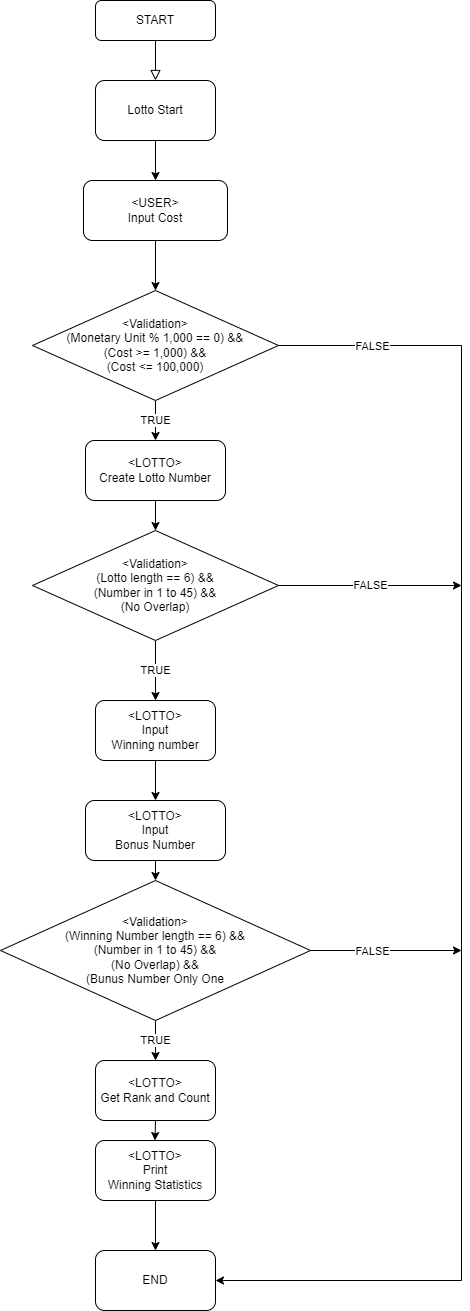

The diagram above was exported from draw.io. Its source (the exported page's mxGraphModel, read from the mxfile embedded in the PNG):
<mxGraphModel dx="1038" dy="571" grid="1" gridSize="10" guides="1" tooltips="1" connect="1" arrows="1" fold="1" page="1" pageScale="1" pageWidth="827" pageHeight="1169" math="0" shadow="0">
  <root>
    <mxCell id="WIyWlLk6GJQsqaUBKTNV-0" />
    <mxCell id="WIyWlLk6GJQsqaUBKTNV-1" parent="WIyWlLk6GJQsqaUBKTNV-0" />
    <mxCell id="WIyWlLk6GJQsqaUBKTNV-2" value="" style="rounded=0;html=1;jettySize=auto;orthogonalLoop=1;fontSize=11;endArrow=block;endFill=0;endSize=8;strokeWidth=1;shadow=0;labelBackgroundColor=none;edgeStyle=orthogonalEdgeStyle;entryX=0.5;entryY=0;entryDx=0;entryDy=0;" parent="WIyWlLk6GJQsqaUBKTNV-1" source="WIyWlLk6GJQsqaUBKTNV-3" target="mMjL5QNK4S29RdWaCI_1-0" edge="1">
      <mxGeometry relative="1" as="geometry">
        <mxPoint x="414" y="160" as="targetPoint" />
      </mxGeometry>
    </mxCell>
    <mxCell id="WIyWlLk6GJQsqaUBKTNV-3" value="START" style="rounded=1;whiteSpace=wrap;html=1;fontSize=12;glass=0;strokeWidth=1;shadow=0;" parent="WIyWlLk6GJQsqaUBKTNV-1" vertex="1">
      <mxGeometry x="354" y="70" width="120" height="40" as="geometry" />
    </mxCell>
    <mxCell id="mMjL5QNK4S29RdWaCI_1-2" style="edgeStyle=orthogonalEdgeStyle;rounded=0;orthogonalLoop=1;jettySize=auto;html=1;exitX=0.5;exitY=1;exitDx=0;exitDy=0;entryX=0.5;entryY=0;entryDx=0;entryDy=0;" parent="WIyWlLk6GJQsqaUBKTNV-1" source="mMjL5QNK4S29RdWaCI_1-0" target="mMjL5QNK4S29RdWaCI_1-1" edge="1">
      <mxGeometry relative="1" as="geometry" />
    </mxCell>
    <mxCell id="mMjL5QNK4S29RdWaCI_1-0" value="Lotto Start" style="rounded=1;whiteSpace=wrap;html=1;" parent="WIyWlLk6GJQsqaUBKTNV-1" vertex="1">
      <mxGeometry x="354" y="150" width="120" height="60" as="geometry" />
    </mxCell>
    <mxCell id="-S4FEGGPYO4VnuuKx5em-2" style="edgeStyle=orthogonalEdgeStyle;rounded=0;orthogonalLoop=1;jettySize=auto;html=1;entryX=0.5;entryY=0;entryDx=0;entryDy=0;" edge="1" parent="WIyWlLk6GJQsqaUBKTNV-1" source="mMjL5QNK4S29RdWaCI_1-1" target="-S4FEGGPYO4VnuuKx5em-0">
      <mxGeometry relative="1" as="geometry" />
    </mxCell>
    <mxCell id="mMjL5QNK4S29RdWaCI_1-1" value="&amp;lt;USER&amp;gt;&lt;br&gt;Input Cost" style="rounded=1;whiteSpace=wrap;html=1;" parent="WIyWlLk6GJQsqaUBKTNV-1" vertex="1">
      <mxGeometry x="342" y="250" width="144" height="60" as="geometry" />
    </mxCell>
    <mxCell id="mMjL5QNK4S29RdWaCI_1-6" style="edgeStyle=orthogonalEdgeStyle;rounded=0;orthogonalLoop=1;jettySize=auto;html=1;exitX=0.5;exitY=1;exitDx=0;exitDy=0;" parent="WIyWlLk6GJQsqaUBKTNV-1" source="mMjL5QNK4S29RdWaCI_1-3" target="mMjL5QNK4S29RdWaCI_1-5" edge="1">
      <mxGeometry relative="1" as="geometry" />
    </mxCell>
    <mxCell id="mMjL5QNK4S29RdWaCI_1-3" value="&amp;lt;LOTTO&amp;gt;&lt;br&gt;Create Lotto Number" style="rounded=1;whiteSpace=wrap;html=1;" parent="WIyWlLk6GJQsqaUBKTNV-1" vertex="1">
      <mxGeometry x="344" y="510" width="140" height="60" as="geometry" />
    </mxCell>
    <mxCell id="mMjL5QNK4S29RdWaCI_1-10" value="TRUE" style="edgeStyle=orthogonalEdgeStyle;rounded=0;orthogonalLoop=1;jettySize=auto;html=1;exitX=0.5;exitY=1;exitDx=0;exitDy=0;entryX=0.5;entryY=0;entryDx=0;entryDy=0;" parent="WIyWlLk6GJQsqaUBKTNV-1" source="mMjL5QNK4S29RdWaCI_1-5" target="mMjL5QNK4S29RdWaCI_1-9" edge="1">
      <mxGeometry relative="1" as="geometry" />
    </mxCell>
    <mxCell id="-S4FEGGPYO4VnuuKx5em-6" value="FALSE" style="edgeStyle=orthogonalEdgeStyle;rounded=0;orthogonalLoop=1;jettySize=auto;html=1;exitX=1;exitY=0.5;exitDx=0;exitDy=0;" edge="1" parent="WIyWlLk6GJQsqaUBKTNV-1" source="mMjL5QNK4S29RdWaCI_1-5">
      <mxGeometry relative="1" as="geometry">
        <mxPoint x="720" y="655" as="targetPoint" />
      </mxGeometry>
    </mxCell>
    <mxCell id="mMjL5QNK4S29RdWaCI_1-5" value="&amp;lt;Validation&amp;gt;&lt;br&gt;(Lotto length == 6) &amp;amp;&amp;amp;&lt;br&gt;(Number in 1 to 45) &amp;amp;&amp;amp;&lt;br&gt;(No Overlap)" style="rhombus;whiteSpace=wrap;html=1;" parent="WIyWlLk6GJQsqaUBKTNV-1" vertex="1">
      <mxGeometry x="291" y="600" width="246" height="110" as="geometry" />
    </mxCell>
    <mxCell id="mMjL5QNK4S29RdWaCI_1-12" style="edgeStyle=orthogonalEdgeStyle;rounded=0;orthogonalLoop=1;jettySize=auto;html=1;exitX=0.5;exitY=1;exitDx=0;exitDy=0;entryX=0.5;entryY=0;entryDx=0;entryDy=0;" parent="WIyWlLk6GJQsqaUBKTNV-1" source="mMjL5QNK4S29RdWaCI_1-9" target="mMjL5QNK4S29RdWaCI_1-11" edge="1">
      <mxGeometry relative="1" as="geometry" />
    </mxCell>
    <mxCell id="mMjL5QNK4S29RdWaCI_1-9" value="&amp;lt;LOTTO&amp;gt;&lt;br&gt;Input&lt;br&gt;Winning number" style="rounded=1;whiteSpace=wrap;html=1;" parent="WIyWlLk6GJQsqaUBKTNV-1" vertex="1">
      <mxGeometry x="354" y="770" width="120" height="60" as="geometry" />
    </mxCell>
    <mxCell id="mMjL5QNK4S29RdWaCI_1-14" style="edgeStyle=orthogonalEdgeStyle;rounded=0;orthogonalLoop=1;jettySize=auto;html=1;exitX=0.5;exitY=1;exitDx=0;exitDy=0;entryX=0.5;entryY=0;entryDx=0;entryDy=0;" parent="WIyWlLk6GJQsqaUBKTNV-1" source="mMjL5QNK4S29RdWaCI_1-11" target="mMjL5QNK4S29RdWaCI_1-13" edge="1">
      <mxGeometry relative="1" as="geometry" />
    </mxCell>
    <mxCell id="mMjL5QNK4S29RdWaCI_1-11" value="&amp;lt;LOTTO&amp;gt;&lt;br&gt;Input&lt;br&gt;Bonus Number" style="rounded=1;whiteSpace=wrap;html=1;" parent="WIyWlLk6GJQsqaUBKTNV-1" vertex="1">
      <mxGeometry x="344" y="870" width="140" height="60" as="geometry" />
    </mxCell>
    <mxCell id="mMjL5QNK4S29RdWaCI_1-17" value="TRUE" style="edgeStyle=orthogonalEdgeStyle;rounded=0;orthogonalLoop=1;jettySize=auto;html=1;exitX=0.5;exitY=1;exitDx=0;exitDy=0;entryX=0.5;entryY=0;entryDx=0;entryDy=0;" parent="WIyWlLk6GJQsqaUBKTNV-1" source="mMjL5QNK4S29RdWaCI_1-13" target="mMjL5QNK4S29RdWaCI_1-16" edge="1">
      <mxGeometry relative="1" as="geometry" />
    </mxCell>
    <mxCell id="-S4FEGGPYO4VnuuKx5em-11" style="edgeStyle=orthogonalEdgeStyle;rounded=0;orthogonalLoop=1;jettySize=auto;html=1;" edge="1" parent="WIyWlLk6GJQsqaUBKTNV-1" source="mMjL5QNK4S29RdWaCI_1-13">
      <mxGeometry relative="1" as="geometry">
        <mxPoint x="720" y="1020" as="targetPoint" />
      </mxGeometry>
    </mxCell>
    <mxCell id="-S4FEGGPYO4VnuuKx5em-12" value="FALSE" style="edgeLabel;html=1;align=center;verticalAlign=middle;resizable=0;points=[];" vertex="1" connectable="0" parent="-S4FEGGPYO4VnuuKx5em-11">
      <mxGeometry x="-0.1338" y="-3" relative="1" as="geometry">
        <mxPoint x="-4" y="-3" as="offset" />
      </mxGeometry>
    </mxCell>
    <mxCell id="mMjL5QNK4S29RdWaCI_1-13" value="&amp;lt;Validation&amp;gt;&lt;br&gt;(Winning Number length == 6) &amp;amp;&amp;amp;&lt;br&gt;(Number in 1 to 45) &amp;amp;&amp;amp;&lt;br&gt;(No Overlap) &amp;amp;&amp;amp;&lt;br&gt;(Bunus Number Only One" style="rhombus;whiteSpace=wrap;html=1;" parent="WIyWlLk6GJQsqaUBKTNV-1" vertex="1">
      <mxGeometry x="259" y="950" width="310" height="140" as="geometry" />
    </mxCell>
    <mxCell id="mMjL5QNK4S29RdWaCI_1-19" style="edgeStyle=orthogonalEdgeStyle;rounded=0;orthogonalLoop=1;jettySize=auto;html=1;exitX=0.5;exitY=1;exitDx=0;exitDy=0;entryX=0.5;entryY=0;entryDx=0;entryDy=0;" parent="WIyWlLk6GJQsqaUBKTNV-1" source="mMjL5QNK4S29RdWaCI_1-16" edge="1">
      <mxGeometry relative="1" as="geometry">
        <mxPoint x="413.5" y="1210" as="targetPoint" />
      </mxGeometry>
    </mxCell>
    <mxCell id="mMjL5QNK4S29RdWaCI_1-16" value="&amp;lt;LOTTO&amp;gt;&lt;br&gt;Get Rank and Count" style="rounded=1;whiteSpace=wrap;html=1;" parent="WIyWlLk6GJQsqaUBKTNV-1" vertex="1">
      <mxGeometry x="354" y="1130" width="120" height="60" as="geometry" />
    </mxCell>
    <mxCell id="mMjL5QNK4S29RdWaCI_1-23" value="END" style="rounded=1;whiteSpace=wrap;html=1;" parent="WIyWlLk6GJQsqaUBKTNV-1" vertex="1">
      <mxGeometry x="354" y="1320" width="120" height="60" as="geometry" />
    </mxCell>
    <mxCell id="-S4FEGGPYO4VnuuKx5em-3" value="TRUE" style="edgeStyle=orthogonalEdgeStyle;rounded=0;orthogonalLoop=1;jettySize=auto;html=1;entryX=0.5;entryY=0;entryDx=0;entryDy=0;" edge="1" parent="WIyWlLk6GJQsqaUBKTNV-1" source="-S4FEGGPYO4VnuuKx5em-0" target="mMjL5QNK4S29RdWaCI_1-3">
      <mxGeometry relative="1" as="geometry" />
    </mxCell>
    <mxCell id="-S4FEGGPYO4VnuuKx5em-4" style="edgeStyle=orthogonalEdgeStyle;rounded=0;orthogonalLoop=1;jettySize=auto;html=1;entryX=1;entryY=0.5;entryDx=0;entryDy=0;" edge="1" parent="WIyWlLk6GJQsqaUBKTNV-1" source="-S4FEGGPYO4VnuuKx5em-0" target="mMjL5QNK4S29RdWaCI_1-23">
      <mxGeometry relative="1" as="geometry">
        <Array as="points">
          <mxPoint x="720" y="415" />
          <mxPoint x="720" y="1350" />
        </Array>
      </mxGeometry>
    </mxCell>
    <mxCell id="-S4FEGGPYO4VnuuKx5em-5" value="FALSE" style="edgeLabel;html=1;align=center;verticalAlign=middle;resizable=0;points=[];" vertex="1" connectable="0" parent="-S4FEGGPYO4VnuuKx5em-4">
      <mxGeometry x="-0.844" y="1" relative="1" as="geometry">
        <mxPoint x="-13" y="1" as="offset" />
      </mxGeometry>
    </mxCell>
    <mxCell id="-S4FEGGPYO4VnuuKx5em-0" value="&amp;lt;Validation&amp;gt;&lt;br&gt;(Monetary Unit % 1,000 == 0) &amp;amp;&amp;amp;&lt;br&gt;(Cost &amp;gt;= 1,000) &amp;amp;&amp;amp;&lt;br&gt;(Cost &amp;lt;= 100,000)" style="rhombus;whiteSpace=wrap;html=1;" vertex="1" parent="WIyWlLk6GJQsqaUBKTNV-1">
      <mxGeometry x="291" y="360" width="246" height="110" as="geometry" />
    </mxCell>
    <mxCell id="-S4FEGGPYO4VnuuKx5em-10" style="edgeStyle=orthogonalEdgeStyle;rounded=0;orthogonalLoop=1;jettySize=auto;html=1;entryX=0.5;entryY=0;entryDx=0;entryDy=0;" edge="1" parent="WIyWlLk6GJQsqaUBKTNV-1" source="-S4FEGGPYO4VnuuKx5em-9" target="mMjL5QNK4S29RdWaCI_1-23">
      <mxGeometry relative="1" as="geometry" />
    </mxCell>
    <mxCell id="-S4FEGGPYO4VnuuKx5em-9" value="&amp;lt;LOTTO&amp;gt;&lt;br&gt;Print&lt;br&gt;Winning Statistics" style="rounded=1;whiteSpace=wrap;html=1;" vertex="1" parent="WIyWlLk6GJQsqaUBKTNV-1">
      <mxGeometry x="354" y="1210" width="120" height="60" as="geometry" />
    </mxCell>
  </root>
</mxGraphModel>